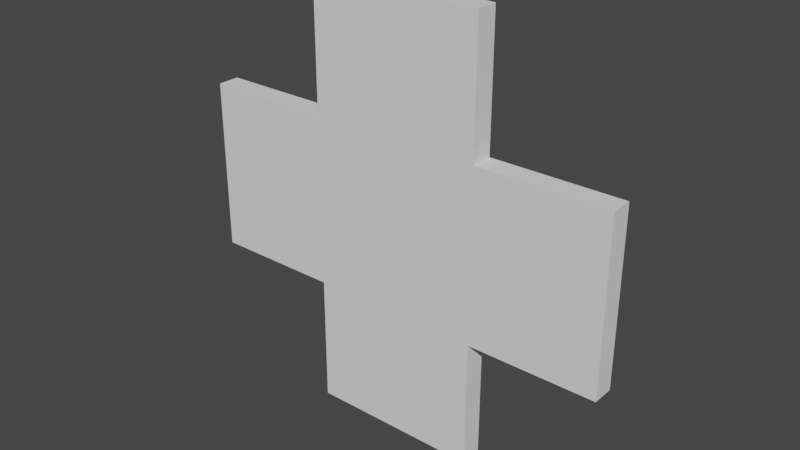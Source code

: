 # Source: healthDrop.blend  (saved by Blender 2.91.10; exported with 4.5.12 LTS)
import bpy
from mathutils import Matrix  # noqa: F401  (used for matrix-valued properties, if any)

bpy.ops.wm.read_factory_settings(use_empty=True)
scene = bpy.context.scene
scene.name = 'Scene'

# ---- collections
col_collection = bpy.data.collections.new('Collection'); scene.collection.children.link(col_collection)

# ---- world
world_world = bpy.data.worlds.new('World'); scene.world = world_world
world_world.use_nodes = True; world_world.node_tree.nodes.clear()
_N = world_world.node_tree.nodes; _L = world_world.node_tree.links
n0 = _N.new('ShaderNodeOutputWorld'); n0.name = 'World Output'; n0.location = (300, 300)
n1 = _N.new('ShaderNodeBackground'); n1.name = 'Background'; n1.location = (10, 300)
n1.inputs[0].default_value = (0.05088, 0.05088, 0.05088, 1.0)
_L.new(n1.outputs[0], n0.inputs[0])
n0.is_active_output = True
world_world.color = (0.05088, 0.05088, 0.05088)
world_world.use_sun_shadow = False
world_world.sun_shadow_jitter_overblur = 0.0

# ---- meshes
me_plane_001 = bpy.data.meshes.new('Plane.001')
me_plane_001.from_pydata([(-2.5, 9.701e-05, 0.9998), (2.5, 9.701e-05, 0.9998), (-2.5, 9.707e-05, -1.0), (2.5, 9.707e-05, -1.0), (-1.0, 9.692e-05, 2.5), (1.0, 9.692e-05, 2.5), (-1.0, 9.71e-05, -2.5), (1.0, 9.71e-05, -2.5), (1.0, 9.701e-05, 0.9998), (-1.0, 9.701e-05, 0.9998), (1.0, 9.707e-05, -1.0), (-1.0, 9.707e-05, -1.0), (-2.5, 9.707e-05, -1.0), (-2.5, 9.701e-05, 0.9998), (2.5, 9.701e-05, 0.9998), (2.5, 9.707e-05, -1.0), (-1.0, 9.692e-05, 2.5), (1.0, 9.692e-05, 2.5), (1.0, 9.71e-05, -2.5), (-1.0, 9.71e-05, -2.5), (1.0, 9.701e-05, 0.9998), (1.0, 9.707e-05, -1.0), (-1.0, 9.701e-05, 0.9998), (-1.0, 9.707e-05, -1.0), (-2.5, 9.707e-05, -1.0), (-2.5, 9.701e-05, 0.9998), (2.5, 9.701e-05, 0.9998), (2.5, 9.707e-05, -1.0), (-1.0, 9.692e-05, 2.5), (1.0, 9.692e-05, 2.5), (1.0, 9.71e-05, -2.5), (-1.0, 9.71e-05, -2.5), (1.0, 9.701e-05, 0.9998), (1.0, 9.707e-05, -1.0), (-1.0, 9.701e-05, 0.9998), (-1.0, 9.707e-05, -1.0), (-2.5, 0.04852, -1.0), (-2.5, 0.04852, 0.9998), (2.5, 0.04852, 0.9998), (2.5, 0.04852, -1.0), (-1.0, 0.04852, 2.5), (1.0, 0.04852, 2.5), (1.0, 0.04852, -2.5), (-1.0, 0.04852, -2.5), (1.0, 0.04852, 0.9998), (1.0, 0.04852, -1.0), (-1.0, 0.04852, 0.9998), (-1.0, 0.04852, -1.0), (-2.5, -0.05367, -1.0), (-2.5, -0.05367, 0.9998), (2.5, -0.05367, 0.9998), (2.5, -0.05367, -1.0), (-1.0, -0.05367, 2.5), (1.0, -0.05367, 2.5), (1.0, -0.05367, -2.5), (-1.0, -0.05367, -2.5), (1.0, -0.05367, 0.9998), (1.0, -0.05367, -1.0), (-1.0, -0.05367, 0.9998), (-1.0, -0.05367, -1.0)], [], [(4, 5, 53, 52), (9, 4, 52, 58), (3, 10, 57, 51), (1, 3, 51, 50), (8, 1, 50, 56), (19, 18, 30, 31), (18, 21, 33, 30), (12, 23, 35, 24), (17, 16, 28, 29), (16, 22, 34, 28), (1, 8, 20, 14), (3, 1, 14, 15), (10, 3, 15, 21), (4, 9, 22, 16), (5, 4, 16, 17), (2, 11, 23, 12), (7, 10, 21, 18), (6, 7, 18, 19), (8, 5, 17, 20), (0, 2, 12, 13), (9, 0, 13, 22), (11, 6, 19, 23), (24, 35, 47, 36), (29, 28, 40, 41), (28, 34, 46, 40), (33, 27, 39, 45), (27, 26, 38, 39), (20, 17, 29, 32), (13, 12, 24, 25), (22, 13, 25, 34), (23, 19, 31, 35), (14, 20, 32, 26), (15, 14, 26, 27), (21, 15, 27, 33), (36, 47, 46, 37), (42, 45, 47, 43), (45, 44, 46, 47), (38, 44, 45, 39), (40, 46, 44, 41), (30, 33, 45, 42), (31, 30, 42, 43), (32, 29, 41, 44), (25, 24, 36, 37), (34, 25, 37, 46), (35, 31, 43, 47), (26, 32, 44, 38), (48, 49, 58, 59), (54, 55, 59, 57), (57, 59, 58, 56), (50, 51, 57, 56), (52, 53, 56, 58), (11, 2, 48, 59), (10, 7, 54, 57), (7, 6, 55, 54), (5, 8, 56, 53), (2, 0, 49, 48), (0, 9, 58, 49), (6, 11, 59, 55)])
_uv = me_plane_001.uv_layers.new(name='UVMap')
_uv.uv.foreach_set('vector', [0.0, 0.0, 0.0, 0.0, 0.0, 0.0, 0.0, 0.0, 0.0, 0.0, 0.0, 0.0, 0.0, 0.0, 0.0, 0.0, 0.0, 0.0, 0.0, 0.0, 0.0, 0.0, 0.0, 0.0, 0.0, 0.0, 0.0, 0.0, 0.0, 0.0, 0.0, 0.0, 0.0, 0.0, 0.0, 0.0, 0.0, 0.0, 0.0, 0.0, 0.0, 0.0, 0.0, 0.0, 0.0, 0.0, 0.0, 0.0, 0.0, 0.0, 0.0, 0.0, 0.0, 0.0, 0.0, 0.0, 0.0, 0.0, 0.0, 0.0, 0.0, 0.0, 0.0, 0.0, 0.0, 0.0, 0.0, 0.0, 0.0, 0.0, 0.0, 0.0, 0.0, 0.0, 0.0, 0.0, 0.0, 0.0, 0.0, 0.0, 0.0, 0.0, 0.0, 0.0, 0.0, 0.0, 0.0, 0.0, 0.0, 0.0, 0.0, 0.0, 0.0, 0.0, 0.0, 0.0, 0.0, 0.0, 0.0, 0.0, 0.0, 0.0, 0.0, 0.0, 0.0, 0.0, 0.0, 0.0, 0.0, 0.0, 0.0, 0.0, 0.0, 0.0, 0.0, 0.0, 0.0, 0.0, 0.0, 0.0, 0.0, 0.0, 0.0, 0.0, 0.0, 0.0, 0.0, 0.0, 0.0, 0.0, 0.0, 0.0, 0.0, 0.0, 0.0, 0.0, 0.0, 0.0, 0.0, 0.0, 0.0, 0.0, 0.0, 0.0, 0.0, 0.0, 0.0, 0.0, 0.0, 0.0, 0.0, 0.0, 0.0, 0.0, 0.0, 0.0, 0.0, 0.0, 0.0, 0.0, 0.0, 0.0, 0.0, 0.0, 0.0, 0.0, 0.0, 0.0, 0.0, 0.0, 0.0, 0.0, 0.0, 0.0, 0.0, 0.0, 0.0, 0.0, 0.0, 0.0, 0.0, 0.0, 0.0, 0.0, 0.0, 0.0, 0.0, 0.0, 0.0, 0.0, 0.0, 0.0, 0.0, 0.0, 0.0, 0.0, 0.0, 0.0, 0.0, 0.0, 0.0, 0.0, 0.0, 0.0, 0.0, 0.0, 0.0, 0.0, 0.0, 0.0, 0.0, 0.0, 0.0, 0.0, 0.0, 0.0, 0.0, 0.0, 0.0, 0.0, 0.0, 0.0, 0.0, 0.0, 0.0, 0.0, 0.0, 0.0, 0.0, 0.0, 0.0, 0.0, 0.0, 0.0, 0.0, 0.0, 0.0, 0.0, 0.0, 0.0, 0.0, 0.0, 0.0, 0.0, 0.0, 0.0, 0.0, 0.0, 0.0, 0.0, 0.0, 0.0, 0.0, 0.0, 0.0, 0.0, 0.0, 0.0, 0.0, 0.0, 0.0, 0.0, 0.0, 0.0, 0.0, 0.0, 0.0, 0.0, 0.0, 0.0, 0.0, 0.0, 0.0, 0.0, 0.0, 0.0, 0.0, 0.0, 0.0, 0.0, 0.0, 0.0, 0.0, 0.0, 0.0, 0.0, 0.0, 0.0, 0.0, 0.0, 0.0, 0.0, 0.0, 0.0, 0.0, 0.0, 0.0, 0.0, 0.0, 0.0, 0.0, 0.0, 0.0, 0.0, 0.0, 0.0, 0.0, 0.0, 0.0, 0.0, 0.0, 0.0, 0.0, 0.0, 0.0, 0.0, 0.0, 0.0, 0.0, 0.0, 0.0, 0.0, 0.0, 0.0, 0.0, 0.0, 0.0, 0.0, 0.0, 0.0, 0.0, 0.0, 0.0, 0.0, 0.0, 0.0, 0.0, 0.0, 0.0, 0.0, 0.0, 0.0, 0.0, 0.0, 0.0, 0.0, 0.0, 0.0, 0.0, 0.0, 0.0, 0.0, 0.0, 0.0, 0.0, 0.0, 0.0, 0.0, 0.0, 0.0, 0.0, 0.0, 0.0, 0.0, 0.0, 0.0, 0.0, 0.0, 0.0, 0.0, 0.0, 0.0, 0.0, 0.0, 0.0, 0.0, 0.0, 0.0, 0.0, 0.0, 0.0, 0.0, 0.0, 0.0, 0.0, 0.0, 0.0, 0.0, 0.0, 0.0, 0.0, 0.0, 0.0, 0.0, 0.0, 0.0, 0.0, 0.0, 0.0, 0.0, 0.0, 0.0, 0.0, 0.0, 0.0, 0.0, 0.0, 0.0, 0.0, 0.0, 0.0, 0.0, 0.0, 0.0, 0.0, 0.0, 0.0, 0.0, 0.0, 0.0, 0.0, 0.0, 0.0, 0.0, 0.0, 0.0, 0.0, 0.0, 0.0, 0.0, 0.0, 0.0, 0.0, 0.0, 0.0, 0.0, 0.0, 0.0, 0.0, 0.0, 0.0, 0.0, 0.0, 0.0, 0.0, 0.0, 0.0, 0.0, 0.0, 0.0, 0.0, 0.0, 0.0, 0.0, 0.0, 0.0, 0.0, 0.0, 0.0, 0.0, 0.0, 0.0, 0.0, 0.0])
me_plane_001.use_remesh_fix_poles = True
me_plane_001.use_remesh_preserve_attributes = False
me_plane_001.use_mirror_vertex_groups = False
me_plane_001.update()

# ---- objects
ob_plane_001 = bpy.data.objects.new('Plane.001', me_plane_001)

# ---- transforms, parenting, visibility, modifiers, constraints
ob_plane_001.location = (0.0, 0.0, 0.0)
ob_plane_001.scale = (1.0, 2.5, 1.0)
ob_plane_001.lineart.crease_threshold = 0.0

# ---- collection membership
col_collection.objects.link(ob_plane_001)

# ---- scene / render settings (as saved in the file)
scene.frame_start = 1; scene.frame_end = 250; scene.frame_set(1)
scene.render.engine = 'BLENDER_EEVEE_NEXT'
scene.cycles.use_denoising = False
scene.cycles.samples = 128
scene.cycles.sampling_pattern = 'TABULATED_SOBOL'
scene.cycles.use_adaptive_sampling = False
scene.cycles.use_light_tree = False
scene.view_settings.view_transform = 'Filmic'
bpy.context.view_layer.update()

# ---- added for rendering (the .blend has no active camera and no usable light): camera, sun
cam_auto = bpy.data.cameras.new('AutoCamera')
cam_auto.lens = 50.0
cam_auto.sensor_width = 36.0
cam_auto.clip_end = 1000.0
ob_auto_camera = bpy.data.objects.new('AutoCamera', cam_auto)
scene.collection.objects.link(ob_auto_camera)
ob_auto_camera.location = (6.54659, -7.86235, 5.23703)
ob_auto_camera.rotation_euler = (1.09748, -7.21219e-08, 0.694738)
scene.camera = ob_auto_camera
light_auto_sun = bpy.data.lights.new('AutoSun', 'SUN')
light_auto_sun.energy = 3.0
light_auto_sun.angle = 0.0523599
ob_auto_sun = bpy.data.objects.new('AutoSun', light_auto_sun)
scene.collection.objects.link(ob_auto_sun)
ob_auto_sun.rotation_euler = (0.872665, 0.174533, 0.523599)
bpy.context.view_layer.update()
